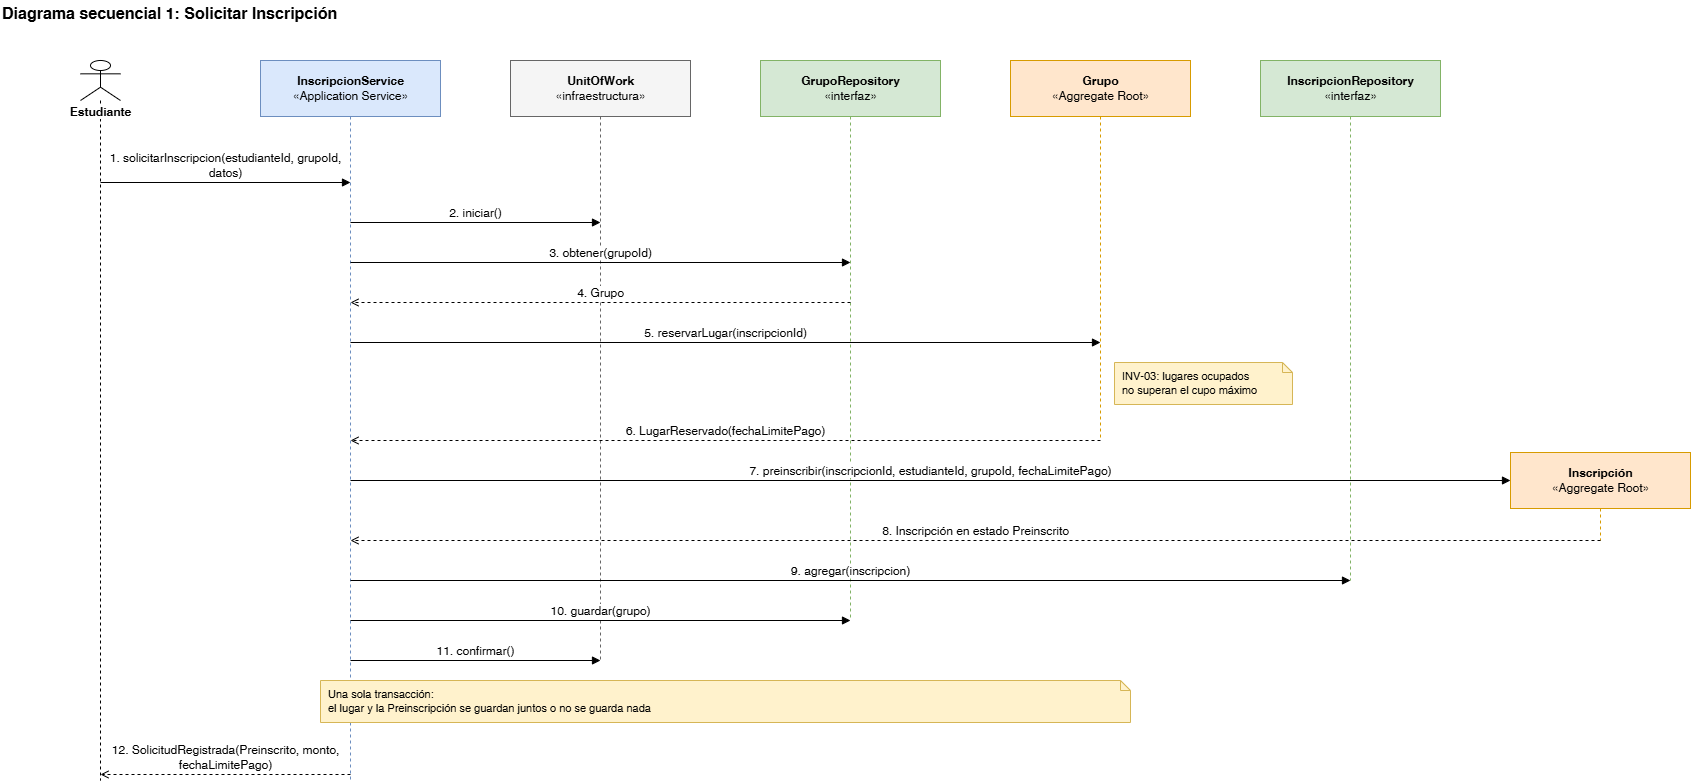

The diagram above was exported from draw.io. Its source (the exported page's mxGraphModel, read from the mxfile embedded in the PNG):
<mxGraphModel dx="1493" dy="1029" grid="1" gridSize="10" guides="1" tooltips="1" connect="1" arrows="1" fold="1" page="1" pageScale="1" pageWidth="1780" pageHeight="888" math="0" shadow="0">
  <root>
    <mxCell id="0" />
    <mxCell id="1" parent="0" />
    <mxCell id="c18" parent="1" style="shape=umlLifeline;participant=umlActor;perimeter=lifelinePerimeter;html=1;collapsible=0;recursiveResize=0;outlineConnect=0;verticalAlign=top;spacingTop=38;fontStyle=1;fontSize=12;labelBackgroundColor=#ffffff;strokeColor=#000000;" value="Estudiante" vertex="1">
      <mxGeometry height="720" width="40" x="110" y="90" as="geometry" />
    </mxCell>
    <mxCell id="c19" parent="1" style="shape=umlLifeline;perimeter=lifelinePerimeter;html=1;collapsible=0;recursiveResize=0;outlineConnect=0;size=56;fontSize=12;fillColor=#dae8fc;strokeColor=#6c8ebf;" value="&lt;b&gt;InscripcionService&lt;/b&gt;&lt;br&gt;«Application Service»" vertex="1">
      <mxGeometry height="720" width="180" x="290" y="90" as="geometry" />
    </mxCell>
    <mxCell id="c20" parent="1" style="shape=umlLifeline;perimeter=lifelinePerimeter;html=1;collapsible=0;recursiveResize=0;outlineConnect=0;size=56;fontSize=12;fillColor=#f5f5f5;strokeColor=#666666;" value="&lt;b&gt;UnitOfWork&lt;/b&gt;&lt;br&gt;«infraestructura»" vertex="1">
      <mxGeometry height="600" width="180" x="540" y="90" as="geometry" />
    </mxCell>
    <mxCell id="c21" parent="1" style="shape=umlLifeline;perimeter=lifelinePerimeter;html=1;collapsible=0;recursiveResize=0;outlineConnect=0;size=56;fontSize=12;fillColor=#d5e8d4;strokeColor=#82b366;" value="&lt;b&gt;GrupoRepository&lt;/b&gt;&lt;br&gt;«interfaz»" vertex="1">
      <mxGeometry height="560" width="180" x="790" y="90" as="geometry" />
    </mxCell>
    <mxCell id="c22" parent="1" style="shape=umlLifeline;perimeter=lifelinePerimeter;html=1;collapsible=0;recursiveResize=0;outlineConnect=0;size=56;fontSize=12;fillColor=#ffe6cc;strokeColor=#d79b00;" value="&lt;b&gt;Grupo&lt;/b&gt;&lt;br&gt;«Aggregate Root»" vertex="1">
      <mxGeometry height="379" width="180" x="1040" y="90" as="geometry" />
    </mxCell>
    <mxCell id="c23" parent="1" style="shape=umlLifeline;perimeter=lifelinePerimeter;html=1;collapsible=0;recursiveResize=0;outlineConnect=0;size=56;fontSize=12;fillColor=#d5e8d4;strokeColor=#82b366;" value="&lt;b&gt;InscripcionRepository&lt;/b&gt;&lt;br&gt;«interfaz»" vertex="1">
      <mxGeometry height="520" width="180" x="1290" y="90" as="geometry" />
    </mxCell>
    <mxCell id="c24" parent="1" style="shape=umlLifeline;perimeter=lifelinePerimeter;html=1;collapsible=0;recursiveResize=0;outlineConnect=0;size=56;fontSize=12;fillColor=#ffe6cc;strokeColor=#d79b00;" value="&lt;b&gt;Inscripción&lt;/b&gt;&lt;br&gt;«Aggregate Root»" vertex="1">
      <mxGeometry height="88" width="180" x="1540" y="482" as="geometry" />
    </mxCell>
    <mxCell id="c7" parent="1" style="shape=note;whiteSpace=wrap;html=1;size=10;fillColor=#fff2cc;strokeColor=#d6b656;align=left;verticalAlign=middle;spacingLeft=6;spacingRight=6;fontSize=11;" value="INV-03: lugares ocupados&lt;br&gt;no superan el cupo máximo" vertex="1">
      <mxGeometry height="42" width="178" x="1144" y="392" as="geometry" />
    </mxCell>
    <mxCell id="c14" parent="1" style="shape=note;whiteSpace=wrap;html=1;size=10;fillColor=#fff2cc;strokeColor=#d6b656;align=left;verticalAlign=middle;spacingLeft=6;spacingRight=6;fontSize=11;" value="Una sola transacción:&lt;br&gt;el lugar y la Preinscripción se guardan juntos o no se guarda nada" vertex="1">
      <mxGeometry height="42" width="810" x="350" y="710" as="geometry" />
    </mxCell>
    <mxCell id="c16" parent="1" style="text;html=1;align=left;verticalAlign=middle;fontSize=16;fontStyle=1;whiteSpace=nowrap;" value="Diagrama secuencial 1: Solicitar Inscripción" vertex="1">
      <mxGeometry height="26" width="1200" x="30" y="30" as="geometry" />
    </mxCell>
    <mxCell id="c2" edge="1" parent="1" style="html=1;verticalAlign=bottom;endArrow=block;endFill=1;rounded=0;fontSize=12;labelBackgroundColor=#ffffff;" value="1. solicitarInscripcion(estudianteId, grupoId,&lt;br&gt;datos)">
      <mxGeometry height="50" relative="1" width="50" as="geometry">
        <mxPoint x="130" y="212" as="sourcePoint" />
        <mxPoint x="380" y="212" as="targetPoint" />
      </mxGeometry>
    </mxCell>
    <mxCell id="c3" edge="1" parent="1" style="html=1;verticalAlign=bottom;endArrow=block;endFill=1;rounded=0;fontSize=12;labelBackgroundColor=#ffffff;" value="2. iniciar()">
      <mxGeometry height="50" relative="1" width="50" as="geometry">
        <mxPoint x="380" y="252" as="sourcePoint" />
        <mxPoint x="630" y="252" as="targetPoint" />
      </mxGeometry>
    </mxCell>
    <mxCell id="c4" edge="1" parent="1" style="html=1;verticalAlign=bottom;endArrow=block;endFill=1;rounded=0;fontSize=12;labelBackgroundColor=#ffffff;" value="3. obtener(grupoId)">
      <mxGeometry height="50" relative="1" width="50" as="geometry">
        <mxPoint x="380" y="292" as="sourcePoint" />
        <mxPoint x="880" y="292" as="targetPoint" />
      </mxGeometry>
    </mxCell>
    <mxCell id="c5" edge="1" parent="1" style="html=1;verticalAlign=bottom;endArrow=open;endFill=0;rounded=0;fontSize=12;labelBackgroundColor=#ffffff;dashed=1;" value="4. Grupo">
      <mxGeometry height="50" relative="1" width="50" as="geometry">
        <mxPoint x="880" y="332" as="sourcePoint" />
        <mxPoint x="380" y="332" as="targetPoint" />
      </mxGeometry>
    </mxCell>
    <mxCell id="c6" edge="1" parent="1" style="html=1;verticalAlign=bottom;endArrow=block;endFill=1;rounded=0;fontSize=12;labelBackgroundColor=#ffffff;" value="5. reservarLugar(inscripcionId)">
      <mxGeometry height="50" relative="1" width="50" as="geometry">
        <mxPoint x="380" y="372" as="sourcePoint" />
        <mxPoint x="1130" y="372" as="targetPoint" />
      </mxGeometry>
    </mxCell>
    <mxCell id="c8" edge="1" parent="1" style="html=1;verticalAlign=bottom;endArrow=open;endFill=0;rounded=0;fontSize=12;labelBackgroundColor=#ffffff;dashed=1;" value="6. LugarReservado(fechaLimitePago)">
      <mxGeometry height="50" relative="1" width="50" as="geometry">
        <mxPoint x="1130" y="470" as="sourcePoint" />
        <mxPoint x="380" y="470" as="targetPoint" />
      </mxGeometry>
    </mxCell>
    <mxCell id="c9" edge="1" parent="1" style="html=1;verticalAlign=bottom;endArrow=block;endFill=1;rounded=0;fontSize=12;labelBackgroundColor=#ffffff;" value="7. preinscribir(inscripcionId, estudianteId, grupoId, fechaLimitePago)">
      <mxGeometry height="50" relative="1" width="50" as="geometry">
        <mxPoint x="380" y="510" as="sourcePoint" />
        <mxPoint x="1540" y="510" as="targetPoint" />
      </mxGeometry>
    </mxCell>
    <mxCell id="c10" edge="1" parent="1" style="html=1;verticalAlign=bottom;endArrow=open;endFill=0;rounded=0;fontSize=12;labelBackgroundColor=#ffffff;dashed=1;" value="8. Inscripción en estado Preinscrito">
      <mxGeometry height="50" relative="1" width="50" as="geometry">
        <mxPoint x="1630" y="570" as="sourcePoint" />
        <mxPoint x="380" y="570" as="targetPoint" />
      </mxGeometry>
    </mxCell>
    <mxCell id="c11" edge="1" parent="1" style="html=1;verticalAlign=bottom;endArrow=block;endFill=1;rounded=0;fontSize=12;labelBackgroundColor=#ffffff;" value="9. agregar(inscripcion)">
      <mxGeometry height="50" relative="1" width="50" as="geometry">
        <mxPoint x="380" y="610" as="sourcePoint" />
        <mxPoint x="1380" y="610" as="targetPoint" />
      </mxGeometry>
    </mxCell>
    <mxCell id="c12" edge="1" parent="1" style="html=1;verticalAlign=bottom;endArrow=block;endFill=1;rounded=0;fontSize=12;labelBackgroundColor=#ffffff;" value="10. guardar(grupo)">
      <mxGeometry height="50" relative="1" width="50" as="geometry">
        <mxPoint x="380" y="650" as="sourcePoint" />
        <mxPoint x="880" y="650" as="targetPoint" />
      </mxGeometry>
    </mxCell>
    <mxCell id="c13" edge="1" parent="1" style="html=1;verticalAlign=bottom;endArrow=block;endFill=1;rounded=0;fontSize=12;labelBackgroundColor=#ffffff;" value="11. confirmar()">
      <mxGeometry height="50" relative="1" width="50" as="geometry">
        <mxPoint x="380" y="690" as="sourcePoint" />
        <mxPoint x="630" y="690" as="targetPoint" />
      </mxGeometry>
    </mxCell>
    <mxCell id="c15" edge="1" parent="1" style="html=1;verticalAlign=bottom;endArrow=open;endFill=0;rounded=0;fontSize=12;labelBackgroundColor=#ffffff;dashed=1;" value="12. SolicitudRegistrada(Preinscrito, monto,&lt;br&gt;fechaLimitePago)">
      <mxGeometry height="50" relative="1" width="50" as="geometry">
        <mxPoint x="380" y="804" as="sourcePoint" />
        <mxPoint x="130" y="804" as="targetPoint" />
      </mxGeometry>
    </mxCell>
  </root>
</mxGraphModel>